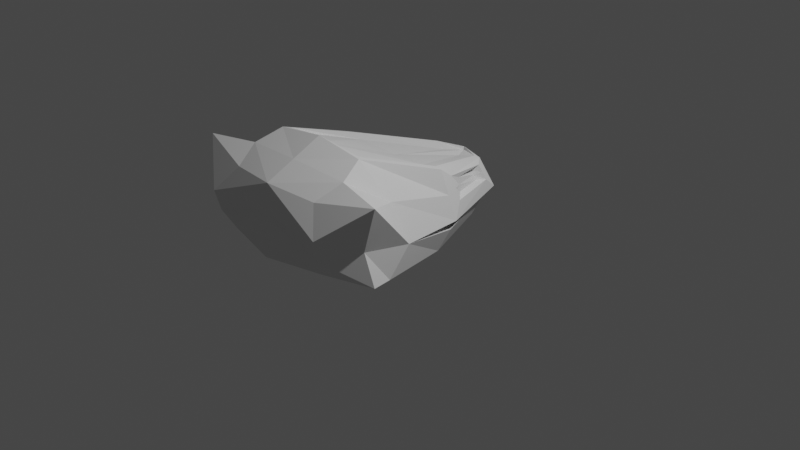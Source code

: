 # Source: snake.blend  (saved by Blender 3.6.11; exported with 4.5.12 LTS)
import bpy
from mathutils import Matrix  # noqa: F401  (used for matrix-valued properties, if any)

bpy.ops.wm.read_factory_settings(use_empty=True)
scene = bpy.context.scene
scene.name = 'Scene'

# ---- collections
col_collection = bpy.data.collections.new('Collection'); scene.collection.children.link(col_collection)

# ---- world
world_world = bpy.data.worlds.new('World'); scene.world = world_world
world_world.use_nodes = True; world_world.node_tree.nodes.clear()
_N = world_world.node_tree.nodes; _L = world_world.node_tree.links
n0 = _N.new('ShaderNodeOutputWorld'); n0.name = 'World Output'; n0.location = (300, 300)
n1 = _N.new('ShaderNodeBackground'); n1.name = 'Background'; n1.location = (10, 300)
n1.inputs[0].default_value = (0.05088, 0.05088, 0.05088, 1.0)
_L.new(n1.outputs[0], n0.inputs[0])
n0.is_active_output = True
world_world.color = (0.05088, 0.05088, 0.05088)
world_world.use_sun_shadow = False
world_world.sun_shadow_jitter_overblur = 0.0

# ---- cameras
cam_camera = bpy.data.cameras.new('Camera')
cam_camera.clip_end = 100.0
cam_camera.ortho_scale = 7.314

# ---- lights
light_light = bpy.data.lights.new('Light', 'POINT')
light_light.transmission_factor = 0.0
light_light.energy = 1000.0
light_light.shadow_soft_size = 0.1
light_light.shadow_maximum_resolution = 0.006
light_light.use_absolute_resolution = True

# ---- meshes
me_cube_001 = bpy.data.meshes.new('Cube.001')
me_cube_001.from_pydata([(0.9458, -1.006, 0.06138), (0.4926, -0.9452, 1.104), (0.3137, 0.7373, -0.08002), (0.4166, 0.7062, 0.518), (0.0, 0.9917, -0.1154), (0.0, 0.9331, 0.5266), (0.0, -1.0, -0.01817), (0.0, -1.0, 1.184), (0.3794, 0.8649, 0.1611), (0.9564, -0.7767, 0.3493), (0.0, 1.084, 0.1171), (0.4463, 0.7949, 0.3391), (0.6626, 0.05474, 0.6723), (0.0, -1.0, 0.3172), (0.0, 1.158, 0.1819), (0.7196, 0.125, 0.4151), (0.0, 0.07287, 0.4474), (0.709, -0.155, -0.03828), (0.0, -0.02169, -0.1227), (0.7876, -0.06712, 0.1905), (0.0, 0.04558, 0.01938), (0.7277, -1.63, 0.3825), (0.6342, -1.532, 0.1898), (0.0, -1.67, 0.171), (0.0, -1.609, 0.8964), (0.5425, -1.525, 0.8608), (0.0, -1.712, 0.3544), (0.2713, 0.7981, 0.5461), (0.3737, 1.0, 0.1819), (0.1699, 0.9957, 0.346), (0.8033, -0.005775, 0.2669), (0.5919, -0.09017, 0.7944), (0.1791, 1.014, 0.303), (0.07494, 1.061, 0.2461), (0.1077, 1.013, 0.3451), (0.3944, 0.6188, 0.4783), (0.427, 0.6673, 0.3688), (0.6022, 0.2502, 0.4247), (0.5871, 0.2355, 0.5791), (0.08361, 1.086, 0.2481), (0.1163, 1.038, 0.3471), (0.1786, 1.021, 0.348), (0.1877, 1.039, 0.305), (0.3089, 0.8348, 0.5266), (0.4327, -0.101, 0.7628), (0.6677, -0.0855, 0.7802), (0.5424, -1.0, 1.113), (-0.005165, -0.05611, 0.7204), (0.4874, -0.956, 1.072), (-0.005165, -1.011, 1.129), (-0.005165, 0.9223, 0.495), (0.1071, 0.7454, 0.5144), (0.3413, 0.9174, 0.3543), (0.8035, -0.8533, 0.7383), (0.0, 1.046, 0.3543), (0.7355, -0.04564, 0.5235), (0.7301, -1.696, 0.6084), (0.0, -1.66, 0.6254), (0.4314, 0.7505, 0.4285), (0.6911, 0.08986, 0.5437), (0.1745, 1.005, 0.3245), (0.4107, 0.643, 0.4235), (0.5947, 0.2428, 0.5019), (0.0913, 1.037, 0.2956), (0.09997, 1.062, 0.2976), (0.1832, 1.03, 0.3265), (0.6356, -1.263, 1.001), (0.0, -1.305, 1.04), (0.9761, -1.332, 0.4693), (1.034, -1.269, 0.1094), (0.0, -1.335, 0.0764), (1.168, -1.376, 0.9685)], [], [(15, 11, 36, 37), (40, 41, 29, 34), (55, 45, 46, 53), (18, 17, 0, 6), (71, 66, 25, 56), (66, 67, 24, 25), (17, 19, 9, 0), (4, 10, 8, 2), (16, 14, 28, 30), (19, 20, 13, 9), (13, 16, 30, 9), (31, 27, 51, 44), (59, 15, 37, 62), (8, 10, 20, 19), (2, 8, 19, 17), (4, 2, 17, 18), (56, 25, 24, 57), (22, 21, 26, 23), (69, 68, 21, 22), (42, 39, 33, 32), (65, 42, 32, 60), (70, 69, 22, 23), (58, 11, 28, 52), (11, 15, 30, 28), (12, 3, 43, 45), (59, 12, 45, 55), (61, 35, 38, 62), (58, 3, 35, 61), (64, 40, 34, 63), (3, 12, 38, 35), (63, 34, 29, 60), (54, 5, 40, 64), (5, 43, 41, 40), (52, 28, 42, 65), (28, 14, 39, 42), (5, 27, 43), (31, 1, 46, 45), (1, 7, 46), (51, 50, 47, 44), (44, 47, 49, 48), (27, 31, 45, 43), (27, 5, 50, 51), (1, 31, 44, 48), (7, 1, 48, 49), (43, 52, 65, 41), (14, 54, 64, 39), (33, 63, 60, 32), (39, 64, 63, 33), (11, 58, 61, 36), (36, 61, 62, 37), (15, 59, 55, 30), (3, 58, 52, 43), (41, 65, 60, 29), (21, 56, 57, 26), (12, 59, 62, 38), (68, 71, 56, 21), (30, 55, 53, 9), (9, 53, 71, 68), (6, 0, 69, 70), (0, 9, 68, 69), (46, 7, 67, 66), (53, 46, 66, 71)])
_uv = me_cube_001.uv_layers.new(name='UVMap')
_uv.uv.foreach_set('vector', [0.5697, 0.6075, 0.5764, 0.5189, 0.5764, 0.5189, 0.5697, 0.6075, 0.6037, 0.4026, 0.6038, 0.4708, 0.6038, 0.4708, 0.6037, 0.4026, 0.5856, 0.6254, 0.625, 0.6254, 0.625, 0.75, 0.5856, 0.75, 0.25, 0.6286, 0.375, 0.6286, 0.375, 0.75, 0.25, 0.75, 0.5856, 0.75, 0.625, 0.75, 0.625, 0.75, 0.5856, 0.75, 0.625, 0.75, 0.75, 0.75, 0.75, 0.75, 0.625, 0.75, 0.375, 0.6286, 0.5, 0.6286, 0.5, 0.75, 0.375, 0.75, 0.375, 0.375, 0.5, 0.375, 0.5, 0.5, 0.375, 0.5, 0.5462, 0.375, 0.5462, 0.375, 0.5462, 0.5, 0.5462, 0.6254, 0.5238, 0.6286, 0.5119, 0.375, 0.5231, 0.375, 0.5462, 0.75, 0.5462, 0.375, 0.5462, 0.375, 0.5462, 0.6254, 0.5462, 0.75, 0.6404, 0.6287, 0.6448, 0.5075, 0.6448, 0.5075, 0.6404, 0.6287, 0.5855, 0.6073, 0.5697, 0.6075, 0.5697, 0.6075, 0.5855, 0.6073, 0.5, 0.5, 0.5, 0.375, 0.5119, 0.375, 0.5238, 0.6286, 0.375, 0.5, 0.5, 0.5, 0.5, 0.6286, 0.375, 0.6286, 0.25, 0.5, 0.375, 0.5, 0.375, 0.6286, 0.25, 0.6286, 0.5856, 0.75, 0.625, 0.75, 0.625, 0.875, 0.5856, 0.875, 0.375, 0.75, 0.5, 0.75, 0.5, 0.875, 0.375, 0.875, 0.375, 0.75, 0.5, 0.75, 0.5, 0.75, 0.375, 0.75, 0.5664, 0.4712, 0.5664, 0.4022, 0.5664, 0.4022, 0.5664, 0.4712, 0.5851, 0.471, 0.5664, 0.4712, 0.5664, 0.4712, 0.5851, 0.471, 0.25, 0.75, 0.375, 0.75, 0.375, 0.75, 0.25, 0.75, 0.5853, 0.5191, 0.5764, 0.5189, 0.5462, 0.5, 0.5856, 0.5, 0.5764, 0.5189, 0.5697, 0.6075, 0.5462, 0.6254, 0.5462, 0.5, 0.6013, 0.607, 0.5943, 0.5193, 0.625, 0.5, 0.625, 0.6254, 0.5855, 0.6073, 0.6013, 0.607, 0.625, 0.6254, 0.5856, 0.6254, 0.5853, 0.5191, 0.5943, 0.5193, 0.6013, 0.607, 0.5855, 0.6073, 0.5853, 0.5191, 0.5943, 0.5193, 0.5943, 0.5193, 0.5853, 0.5191, 0.5851, 0.4024, 0.6037, 0.4026, 0.6037, 0.4026, 0.5851, 0.4024, 0.5943, 0.5193, 0.6013, 0.607, 0.6013, 0.607, 0.5943, 0.5193, 0.5851, 0.4024, 0.6037, 0.4026, 0.6038, 0.4708, 0.5851, 0.471, 0.5856, 0.375, 0.625, 0.375, 0.6037, 0.4026, 0.5851, 0.4024, 0.625, 0.375, 0.625, 0.5, 0.6038, 0.4708, 0.6037, 0.4026, 0.5856, 0.5, 0.5462, 0.5, 0.5664, 0.4712, 0.5851, 0.471, 0.5462, 0.5, 0.5462, 0.375, 0.5664, 0.4022, 0.5664, 0.4712, 0.7325, 0.5067, 0.6448, 0.5075, 0.625, 0.5, 0.6404, 0.6287, 0.6377, 0.7429, 0.625, 0.75, 0.625, 0.6254, 0.6377, 0.7429, 0.75, 0.75, 0.625, 0.75, 0.6448, 0.5075, 0.7325, 0.5067, 0.7354, 0.6234, 0.6404, 0.6287, 0.6404, 0.6287, 0.7354, 0.6234, 0.7361, 0.7428, 0.6377, 0.7429, 0.6448, 0.5075, 0.6404, 0.6287, 0.625, 0.6254, 0.625, 0.5, 0.6448, 0.5075, 0.7325, 0.5067, 0.7325, 0.5067, 0.6448, 0.5075, 0.6377, 0.7429, 0.6404, 0.6287, 0.6404, 0.6287, 0.6377, 0.7429, 0.75, 0.75, 0.6377, 0.7429, 0.6377, 0.7429, 0.75, 0.75, 0.625, 0.5, 0.5856, 0.5, 0.5851, 0.471, 0.6038, 0.4708, 0.5462, 0.375, 0.5856, 0.375, 0.5851, 0.4024, 0.5664, 0.4022, 0.5664, 0.4022, 0.5851, 0.4024, 0.5851, 0.471, 0.5664, 0.4712, 0.5664, 0.4022, 0.5851, 0.4024, 0.5851, 0.4024, 0.5664, 0.4022, 0.5764, 0.5189, 0.5853, 0.5191, 0.5853, 0.5191, 0.5764, 0.5189, 0.5764, 0.5189, 0.5853, 0.5191, 0.5855, 0.6073, 0.5697, 0.6075, 0.5697, 0.6075, 0.5855, 0.6073, 0.5856, 0.6254, 0.5462, 0.6254, 0.5943, 0.5193, 0.5853, 0.5191, 0.5856, 0.5, 0.625, 0.5, 0.6038, 0.4708, 0.5851, 0.471, 0.5851, 0.471, 0.6038, 0.4708, 0.5462, 0.75, 0.5856, 0.75, 0.5856, 0.875, 0.5462, 0.875, 0.6013, 0.607, 0.5855, 0.6073, 0.5855, 0.6073, 0.6013, 0.607, 0.5462, 0.75, 0.5856, 0.75, 0.5856, 0.75, 0.5462, 0.75, 0.5462, 0.6254, 0.5856, 0.6254, 0.5856, 0.75, 0.5462, 0.75, 0.5462, 0.75, 0.5856, 0.75, 0.5856, 0.75, 0.5462, 0.75, 0.25, 0.75, 0.375, 0.75, 0.375, 0.75, 0.25, 0.75, 0.375, 0.75, 0.5, 0.75, 0.5, 0.75, 0.375, 0.75, 0.625, 0.75, 0.75, 0.75, 0.75, 0.75, 0.625, 0.75, 0.5856, 0.75, 0.625, 0.75, 0.625, 0.75, 0.5856, 0.75])
me_cube_001.use_mirror_x = True
me_cube_001.update()

# ---- objects
ob_light = bpy.data.objects.new('Light', light_light)
ob_camera = bpy.data.objects.new('Camera', cam_camera)
ob_cube = bpy.data.objects.new('Cube', me_cube_001)

# ---- transforms, parenting, visibility, modifiers, constraints
ob_light.location = (4.076, 1.005, 5.904)
ob_light.rotation_euler = (0.6503, 0.05522, 1.866)
ob_light.lock_rotations_4d = False
ob_light.empty_display_type = 'ARROWS'
ob_light.color = (0.0, 0.0, 0.0, 0.0)
ob_light.lineart.crease_threshold = 0.0
ob_camera.location = (7.359, -6.926, 4.958)
ob_camera.rotation_euler = (1.109, 0.0, 0.8149)
ob_camera.lock_rotations_4d = False
ob_camera.empty_display_type = 'ARROWS'
ob_camera.color = (0.0, 0.0, 0.0, 0.0)
ob_camera.display_type = 'WIRE'
ob_camera.lineart.crease_threshold = 0.0
ob_cube.location = (0.0, 0.0, 0.0)
ob_cube.use_mesh_mirror_x = True
_m = ob_cube.modifiers.new('Mirror', 'MIRROR')

# ---- collection membership
col_collection.objects.link(ob_light)
col_collection.objects.link(ob_camera)
col_collection.objects.link(ob_cube)

# ---- scene / render settings (as saved in the file)
scene.camera = ob_camera
scene.frame_start = 1; scene.frame_end = 250; scene.frame_set(18)
scene.render.engine = 'BLENDER_EEVEE_NEXT'
scene.cycles.sampling_pattern = 'TABULATED_SOBOL'
scene.view_settings.view_transform = 'Filmic'
bpy.context.view_layer.update()
